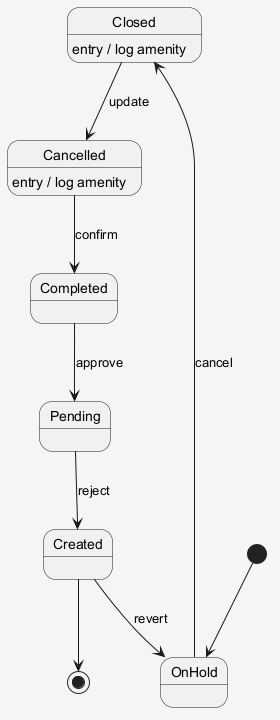

The diagram above was rendered by PlantUML. Its source (embedded in the PNG):
@startuml
skinparam shadowing false
skinparam backgroundColor #F5F5F5
[*] --> OnHold
OnHold --> Closed : cancel
Closed --> Cancelled : update
Closed : entry / log amenity
Cancelled --> Completed : confirm
Cancelled : entry / log amenity
Completed --> Pending : approve
Pending --> Created : reject
Created --> OnHold : revert
Created --> [*]
@enduml